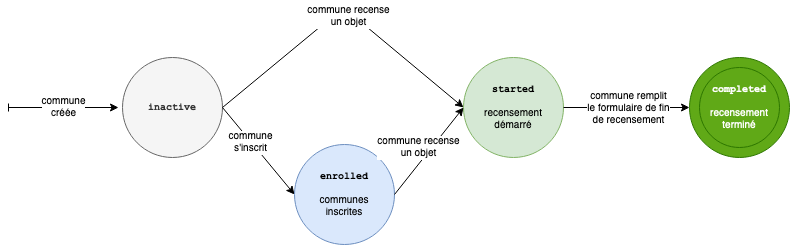

The diagram above was exported from draw.io. Its source (the exported page's mxGraphModel, read from the mxfile embedded in the PNG):
<mxGraphModel dx="658" dy="1032" grid="1" gridSize="10" guides="1" tooltips="1" connect="1" arrows="1" fold="1" page="1" pageScale="1" pageWidth="827" pageHeight="1169" math="0" shadow="0">
  <root>
    <mxCell id="WIyWlLk6GJQsqaUBKTNV-0" />
    <mxCell id="WIyWlLk6GJQsqaUBKTNV-1" parent="WIyWlLk6GJQsqaUBKTNV-0" />
    <mxCell id="dOY4OqXhyVgqgm17cTFT-2" value="&lt;b&gt;&lt;font style=&quot;font-size: 10px&quot; face=&quot;Courier New&quot;&gt;inactive&lt;/font&gt;&lt;/b&gt;" style="ellipse;whiteSpace=wrap;html=1;aspect=fixed;fontSize=10;fillColor=#f5f5f5;fontColor=#333333;strokeColor=#666666;" parent="WIyWlLk6GJQsqaUBKTNV-1" vertex="1">
      <mxGeometry x="130" y="150" width="100" height="100" as="geometry" />
    </mxCell>
    <mxCell id="dOY4OqXhyVgqgm17cTFT-4" value="" style="group;fontSize=10;" parent="WIyWlLk6GJQsqaUBKTNV-1" vertex="1" connectable="0">
      <mxGeometry x="697" y="150" width="100" height="100" as="geometry" />
    </mxCell>
    <mxCell id="dOY4OqXhyVgqgm17cTFT-1" value="" style="ellipse;whiteSpace=wrap;html=1;aspect=fixed;fontSize=10;fillColor=#60a917;fontColor=#ffffff;strokeColor=#2D7600;" parent="dOY4OqXhyVgqgm17cTFT-4" vertex="1">
      <mxGeometry width="100" height="100" as="geometry" />
    </mxCell>
    <mxCell id="dOY4OqXhyVgqgm17cTFT-0" value="&lt;font style=&quot;font-size: 10px&quot; face=&quot;Courier New&quot;&gt;&lt;b&gt;completed&lt;/b&gt;&lt;br style=&quot;font-size: 10px&quot;&gt;&lt;br style=&quot;font-size: 10px&quot;&gt;&lt;/font&gt; recensement terminé" style="ellipse;whiteSpace=wrap;html=1;aspect=fixed;fontSize=10;fillColor=#60a917;fontColor=#ffffff;strokeColor=#2D7600;" parent="dOY4OqXhyVgqgm17cTFT-4" vertex="1">
      <mxGeometry x="10" y="10" width="80" height="80" as="geometry" />
    </mxCell>
    <mxCell id="dOY4OqXhyVgqgm17cTFT-5" value="" style="endArrow=classic;html=1;rounded=0;exitX=1;exitY=0.5;exitDx=0;exitDy=0;fontSize=10;entryX=0;entryY=0.5;entryDx=0;entryDy=0;" parent="WIyWlLk6GJQsqaUBKTNV-1" source="dOY4OqXhyVgqgm17cTFT-2" target="dOY4OqXhyVgqgm17cTFT-7" edge="1">
      <mxGeometry width="50" height="50" relative="1" as="geometry">
        <mxPoint x="121" y="550" as="sourcePoint" />
        <mxPoint x="171" y="500" as="targetPoint" />
      </mxGeometry>
    </mxCell>
    <mxCell id="dOY4OqXhyVgqgm17cTFT-13" value="commune &lt;br style=&quot;font-size: 10px;&quot;&gt;s'inscrit" style="edgeLabel;html=1;align=center;verticalAlign=middle;resizable=0;points=[];fontSize=10;" parent="dOY4OqXhyVgqgm17cTFT-5" vertex="1" connectable="0">
      <mxGeometry x="-0.193" y="1" relative="1" as="geometry">
        <mxPoint x="-3" as="offset" />
      </mxGeometry>
    </mxCell>
    <mxCell id="dOY4OqXhyVgqgm17cTFT-6" value="commune &lt;br&gt;créée" style="endArrow=classic;html=1;rounded=0;startArrow=baseDash;startFill=0;fontSize=10;" parent="WIyWlLk6GJQsqaUBKTNV-1" edge="1">
      <mxGeometry width="50" height="50" relative="1" as="geometry">
        <mxPoint x="16" y="200" as="sourcePoint" />
        <mxPoint x="126" y="200" as="targetPoint" />
      </mxGeometry>
    </mxCell>
    <mxCell id="dOY4OqXhyVgqgm17cTFT-7" value="&lt;b&gt;&lt;font style=&quot;font-size: 10px&quot; face=&quot;Courier New&quot;&gt;enrolled&lt;/font&gt;&lt;/b&gt;&lt;br style=&quot;font-size: 10px&quot;&gt;&lt;br style=&quot;font-size: 10px&quot;&gt;communes &lt;br&gt;inscrites" style="ellipse;whiteSpace=wrap;html=1;aspect=fixed;fontSize=10;fillColor=#dae8fc;strokeColor=#6c8ebf;" parent="WIyWlLk6GJQsqaUBKTNV-1" vertex="1">
      <mxGeometry x="302" y="237" width="100" height="100" as="geometry" />
    </mxCell>
    <mxCell id="dOY4OqXhyVgqgm17cTFT-8" value="&lt;p style=&quot;font-size: 10px&quot;&gt;&lt;font style=&quot;font-size: 10px&quot; face=&quot;Courier New&quot;&gt;&lt;b&gt;started&lt;/b&gt;&lt;br style=&quot;font-size: 10px&quot;&gt;&lt;br style=&quot;font-size: 10px&quot;&gt;&lt;/font&gt; recensement&lt;br&gt; démarré&lt;/p&gt;" style="ellipse;whiteSpace=wrap;html=1;aspect=fixed;fontSize=10;fillColor=#d5e8d4;strokeColor=#82b366;" parent="WIyWlLk6GJQsqaUBKTNV-1" vertex="1">
      <mxGeometry x="471" y="150" width="100" height="100" as="geometry" />
    </mxCell>
    <mxCell id="dOY4OqXhyVgqgm17cTFT-10" value="" style="endArrow=classic;html=1;rounded=0;exitX=1;exitY=0.5;exitDx=0;exitDy=0;entryX=0;entryY=0.5;entryDx=0;entryDy=0;fontSize=10;" parent="WIyWlLk6GJQsqaUBKTNV-1" source="dOY4OqXhyVgqgm17cTFT-7" target="dOY4OqXhyVgqgm17cTFT-8" edge="1">
      <mxGeometry width="50" height="50" relative="1" as="geometry">
        <mxPoint x="237" y="250" as="sourcePoint" />
        <mxPoint x="237" y="290" as="targetPoint" />
      </mxGeometry>
    </mxCell>
    <mxCell id="dOY4OqXhyVgqgm17cTFT-14" value="commune recense&lt;br style=&quot;font-size: 10px;&quot;&gt; un objet" style="edgeLabel;html=1;align=center;verticalAlign=middle;resizable=0;points=[];fontColor=none;fontSize=10;" parent="dOY4OqXhyVgqgm17cTFT-10" vertex="1" connectable="0">
      <mxGeometry x="-0.0357" y="2" relative="1" as="geometry">
        <mxPoint x="-8" y="-4" as="offset" />
      </mxGeometry>
    </mxCell>
    <mxCell id="dOY4OqXhyVgqgm17cTFT-11" value="" style="endArrow=classic;html=1;rounded=0;exitX=1;exitY=0.5;exitDx=0;exitDy=0;fontSize=10;entryX=0;entryY=0.5;entryDx=0;entryDy=0;" parent="WIyWlLk6GJQsqaUBKTNV-1" source="dOY4OqXhyVgqgm17cTFT-8" target="dOY4OqXhyVgqgm17cTFT-1" edge="1">
      <mxGeometry width="50" height="50" relative="1" as="geometry">
        <mxPoint x="237" y="390" as="sourcePoint" />
        <mxPoint x="681" y="200" as="targetPoint" />
      </mxGeometry>
    </mxCell>
    <mxCell id="dOY4OqXhyVgqgm17cTFT-17" value="commune remplit &lt;br&gt;le formulaire de fin &lt;br&gt;de recensement" style="edgeLabel;html=1;align=center;verticalAlign=middle;resizable=0;points=[];fontColor=none;fontSize=10;" parent="dOY4OqXhyVgqgm17cTFT-11" vertex="1" connectable="0">
      <mxGeometry x="0.0175" relative="1" as="geometry">
        <mxPoint as="offset" />
      </mxGeometry>
    </mxCell>
    <mxCell id="dOY4OqXhyVgqgm17cTFT-12" value="" style="endArrow=classic;html=1;rounded=1;exitX=1;exitY=0.5;exitDx=0;exitDy=0;entryX=0;entryY=0.5;entryDx=0;entryDy=0;fontSize=10;" parent="WIyWlLk6GJQsqaUBKTNV-1" source="dOY4OqXhyVgqgm17cTFT-2" target="dOY4OqXhyVgqgm17cTFT-8" edge="1">
      <mxGeometry width="50" height="50" relative="1" as="geometry">
        <mxPoint x="237" y="250" as="sourcePoint" />
        <mxPoint x="237" y="290" as="targetPoint" />
        <Array as="points">
          <mxPoint x="351" y="100" />
        </Array>
      </mxGeometry>
    </mxCell>
    <mxCell id="dOY4OqXhyVgqgm17cTFT-16" value="commune recense&lt;br style=&quot;font-size: 10px;&quot;&gt; un objet" style="edgeLabel;html=1;align=center;verticalAlign=middle;resizable=0;points=[];fontColor=none;fontSize=10;" parent="WIyWlLk6GJQsqaUBKTNV-1" vertex="1" connectable="0">
      <mxGeometry x="332" y="110" as="geometry">
        <mxPoint x="23" y="-2" as="offset" />
      </mxGeometry>
    </mxCell>
  </root>
</mxGraphModel>